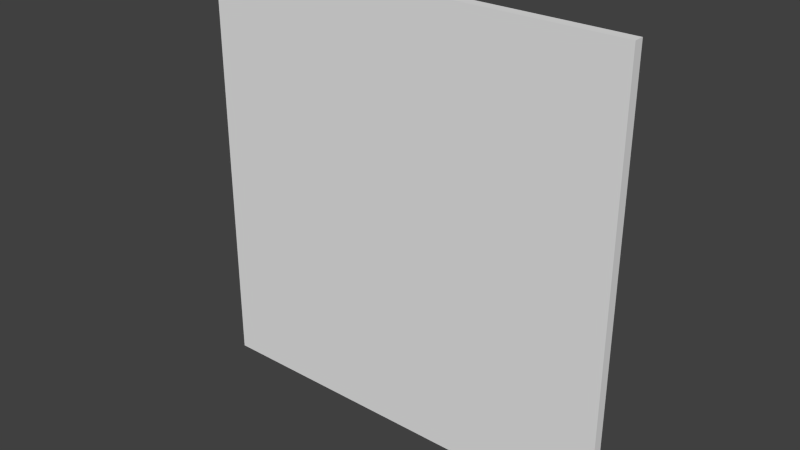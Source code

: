 # Source: reac1_1.blend  (saved by Blender 2.76.0; exported with 4.5.12 LTS)
import bpy
from mathutils import Matrix  # noqa: F401  (used for matrix-valued properties, if any)

bpy.ops.wm.read_factory_settings(use_empty=True)
scene = bpy.context.scene
scene.name = 'Scene'

# ---- collections
col_collection_1 = bpy.data.collections.new('Collection 1'); scene.collection.children.link(col_collection_1)

# ---- materials (node trees are filled in below, after node groups)
mat_reac1_1 = bpy.data.materials.new('reac1_1')
mat_reac1_1.alpha_threshold = 0.0
mat_reac1_1.use_transparent_shadow = False
mat_reac1_1.roughness = 0.5

# ---- material node trees

# ---- world
world_world = bpy.data.worlds.new('World'); scene.world = world_world
world_world.color = (0.05088, 0.05088, 0.05088)
world_world.use_sun_shadow = False
world_world.sun_shadow_jitter_overblur = 0.0
world_world.cycles.sampling_method = 'MANUAL'
world_world.cycles.sample_map_resolution = 256

# ---- meshes
me_reac1_1 = bpy.data.meshes.new('reac1_1')
me_reac1_1.from_pydata([(-1.28, 1.28, -1.28), (1.28, 1.28, -1.28), (-1.28, 1.28, 1.28), (1.28, 1.28, 1.28), (-1.28, 1.22, -1.28), (1.28, 1.22, -1.28), (-1.28, 1.22, 1.28), (1.28, 1.22, 1.28)], [], [(4, 5, 7, 6), (1, 3, 7, 5), (2, 0, 4, 6), (3, 2, 6, 7), (0, 1, 5, 4)])
_uv = me_reac1_1.uv_layers.new(name='UVMap')
_uv.uv.foreach_set('vector', [0.6563, 0.6875, 0.6875, 0.6875, 0.6875, 0.7187, 0.6563, 0.7187, 0.6738, 0.716, 0.6738, 0.717, 0.6738, 0.717, 0.6738, 0.716, 0.6726, 0.717, 0.6726, 0.716, 0.6726, 0.716, 0.6726, 0.717, 0.6738, 0.717, 0.6726, 0.717, 0.6726, 0.717, 0.6738, 0.717, 0.6726, 0.716, 0.6738, 0.716, 0.6738, 0.716, 0.6726, 0.716])
_ca = me_reac1_1.color_attributes.new('Col', 'BYTE_COLOR', 'CORNER')
_ca.data.foreach_set('color', [0.3005, 0.0, 0.0, 1.0, 0.3005, 0.0, 0.0, 1.0, 0.3005, 0.0, 0.0, 1.0, 0.3005, 0.0, 0.0, 1.0, 0.3005, 0.0, 0.0, 1.0, 0.3005, 0.0, 0.0, 1.0, 0.3005, 0.0, 0.0, 1.0, 0.3005, 0.0, 0.0, 1.0, 0.3005, 0.0, 0.0, 1.0, 0.3005, 0.0, 0.0, 1.0, 0.3005, 0.0, 0.0, 1.0, 0.3005, 0.0, 0.0, 1.0, 0.3005, 0.0, 0.0, 1.0, 0.3005, 0.0, 0.0, 1.0, 0.3005, 0.0, 0.0, 1.0, 0.3005, 0.0, 0.0, 1.0, 0.3005, 0.0, 0.0, 1.0, 0.3005, 0.0, 0.0, 1.0, 0.3005, 0.0, 0.0, 1.0, 0.3005, 0.0, 0.0, 1.0])
me_reac1_1.materials.append(mat_reac1_1)
me_reac1_1.use_remesh_preserve_volume = False
me_reac1_1.use_remesh_preserve_attributes = False
me_reac1_1.use_mirror_vertex_groups = False
me_reac1_1.update()

# ---- objects
ob_reac1_1 = bpy.data.objects.new('reac1_1', me_reac1_1)

# ---- transforms, parenting, visibility, modifiers, constraints
ob_reac1_1.location = (0.0, 0.0, 0.0)
ob_reac1_1.lineart.crease_threshold = 0.0

# ---- collection membership
col_collection_1.objects.link(ob_reac1_1)

# ---- scene / render settings (as saved in the file)
scene.frame_start = 1; scene.frame_end = 2; scene.frame_set(1)
scene.render.engine = 'BLENDER_EEVEE_NEXT'
scene.render.resolution_percentage = 50
scene.render.dither_intensity = 0.0
scene.cycles.use_denoising = False
scene.cycles.samples = 10
scene.cycles.sampling_pattern = 'TABULATED_SOBOL'
scene.cycles.light_sampling_threshold = 0.0
scene.cycles.use_adaptive_sampling = False
scene.cycles.use_light_tree = False
scene.cycles.blur_glossy = 0.0
scene.cycles.pixel_filter_type = 'GAUSSIAN'
scene.cycles.sample_clamp_indirect = 0.0
scene.view_settings.view_transform = 'Standard'
bpy.context.view_layer.update()

# ---- added for rendering (the .blend has no active camera and no usable light): camera, sun
cam_auto = bpy.data.cameras.new('AutoCamera')
cam_auto.lens = 50.0
cam_auto.sensor_width = 36.0
cam_auto.clip_end = 1000.0
ob_auto_camera = bpy.data.objects.new('AutoCamera', cam_auto)
scene.collection.objects.link(ob_auto_camera)
ob_auto_camera.location = (3.35013, -2.77016, 2.6801)
ob_auto_camera.rotation_euler = (1.09748, -7.21219e-08, 0.694738)
scene.camera = ob_auto_camera
light_auto_sun = bpy.data.lights.new('AutoSun', 'SUN')
light_auto_sun.energy = 3.0
light_auto_sun.angle = 0.0523599
ob_auto_sun = bpy.data.objects.new('AutoSun', light_auto_sun)
scene.collection.objects.link(ob_auto_sun)
ob_auto_sun.rotation_euler = (0.872665, 0.174533, 0.523599)
bpy.context.view_layer.update()
